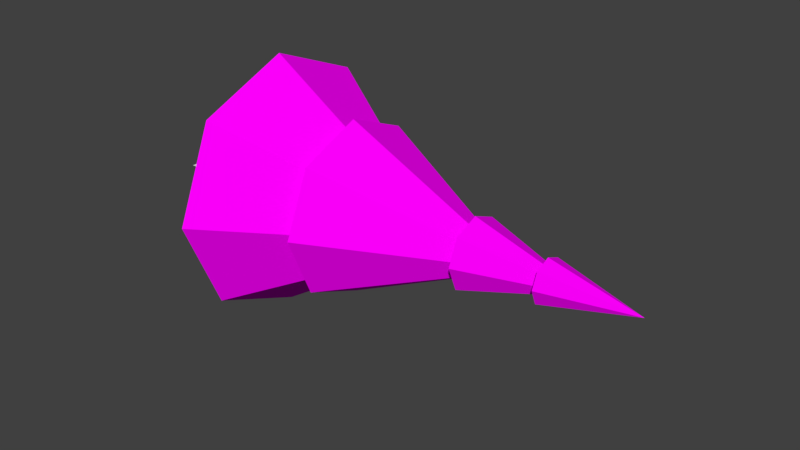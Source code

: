 # Source: vegetation.blend  (saved by Blender 2.83.19; exported with 4.5.12 LTS)
import bpy
from mathutils import Matrix  # noqa: F401  (used for matrix-valued properties, if any)

bpy.ops.wm.read_factory_settings(use_empty=True)
scene = bpy.context.scene
scene.name = 'Scene'

# ---- collections
col_collection_1 = bpy.data.collections.new('Collection 1'); scene.collection.children.link(col_collection_1)

# ---- images (referenced by path relative to the original .blend; pixels are not part of the script)
import os
ASSET_DIR = os.environ.get("B2B_ASSET_DIR", "")  # directory of the original .blend (textures are referenced by path, not embedded)
HERE = os.path.dirname(os.path.abspath(__file__))  # packed textures are extracted next to this script under _unpacked/

def load_image(name, relpath, width, height, colorspace="sRGB"):
    """Load a texture the original file referenced (path relative to the .blend, or extracted next to this script)."""
    p = next((c for c in (os.path.join(HERE, relpath), os.path.join(ASSET_DIR, relpath)) if relpath and os.path.exists(c)), "")
    if p:
        img = bpy.data.images.load(p, check_existing=True)
        img.name = name
    else:  # same state as the original file: an image datablock whose file is absent (Cycles renders it pink)
        img = bpy.data.images.new(name, width, height)
        img.source = "FILE"
        img.filepath = "//" + (relpath or name)
    img.colorspace_settings.name = colorspace
    return img
img_pine_seamless_done_png = load_image('pine_seamless_done.png', 'vegetation/pine_seamless_done.png', 1024, 1024, 'sRGB')

# ---- materials (node trees are filled in below, after node groups)
mat_pine_foliage = bpy.data.materials.new('pine foliage')
mat_pine_foliage.alpha_threshold = 0.0
mat_pine_foliage.use_transparent_shadow = False
mat_pine_foliage.diffuse_color = (0.0006852, 0.1679, 0.0, 1.0)
mat_pine_foliage.roughness = 0.5
mat_pine_bark = bpy.data.materials.new('pine bark')
mat_pine_bark.alpha_threshold = 0.0
mat_pine_bark.use_transparent_shadow = False
mat_pine_bark.diffuse_color = (0.8, 0.02061, 0.0, 1.0)
mat_pine_bark.roughness = 0.5

# ---- material node trees
mat_pine_foliage.use_nodes = True; mat_pine_foliage.node_tree.nodes.clear()
_N = mat_pine_foliage.node_tree.nodes; _L = mat_pine_foliage.node_tree.links
n0 = _N.new('ShaderNodeOutputMaterial'); n0.name = 'Material Output'; n0.location = (566, 315)
n1 = _N.new('ShaderNodeTexImage'); n1.name = 'Image Texture'; n1.location = (-286, 406)
n1.width = 140
n1.image = img_pine_seamless_done_png
n2 = _N.new('ShaderNodeBsdfPrincipled'); n2.name = 'Principled BSDF'; n2.location = (131, 482)
n2.distribution = 'GGX'
n2.subsurface_method = 'BURLEY'
n2.inputs[3].default_value = 1.45
n2.inputs[13].default_value = 0.0
n2.inputs[27].default_value = (0.0, 0.0, 0.0, 1.0)
n2.inputs[28].default_value = 1.0
_L.new(n1.outputs[0], n2.inputs[0])
_L.new(n2.outputs[0], n0.inputs[0])
_L.new(n1.outputs[1], n2.inputs[4])
n0.is_active_output = True
mat_pine_bark.use_nodes = True; mat_pine_bark.node_tree.nodes.clear()
_N = mat_pine_bark.node_tree.nodes; _L = mat_pine_bark.node_tree.links
n0 = _N.new('ShaderNodeOutputMaterial'); n0.name = 'Material Output'; n0.location = (300, 300)
n1 = _N.new('ShaderNodeBsdfDiffuse'); n1.name = 'Diffuse BSDF'; n1.location = (10, 300)
n1.inputs[0].default_value = (0.06682, 0.01167, 0.004738, 1.0)
_L.new(n1.outputs[0], n0.inputs[0])
n0.is_active_output = True

# ---- world
world_world = bpy.data.worlds.new('World'); scene.world = world_world
world_world.color = (0.05088, 0.05088, 0.05088)
world_world.use_sun_shadow = False
world_world.sun_shadow_jitter_overblur = 0.0
world_world.cycles.sampling_method = 'MANUAL'

# ---- meshes
me_pine_low_poly = bpy.data.meshes.new('pine low poly')
me_pine_low_poly.from_pydata([(1.722e-07, 0.2901, 0.0), (-0.2901, 6.335e-07, 2.759), (0.2901, 3.754e-07, 0.0), (6.167e-08, -0.2901, 2.759), (6.167e-08, -0.2901, 0.0), (0.2901, 3.754e-07, 2.759), (-0.2901, 6.335e-07, 0.0), (1.722e-07, 0.2901, 2.759), (-0.03847, 0.7184, 12.27), (0.4694, 0.508, 12.27), (0.6798, 0.0001499, 12.27), (-0.03847, 0.0001493, 15.24), (0.4694, -0.5077, 12.27), (-0.03847, -0.7181, 12.27), (-0.5464, -0.5077, 12.27), (-0.7567, 0.0001502, 12.27), (-0.5464, 0.508, 12.27), (-0.03847, 1.174, 9.838), (0.7918, 0.8305, 9.838), (1.136, 0.0001501, 9.838), (0.7918, -0.8302, 9.838), (-0.03847, -1.174, 9.838), (-0.8688, -0.8302, 9.838), (-1.213, 0.0001506, 9.838), (-0.8688, 0.8305, 9.838), (0.3463, 0.0001496, 12.4), (0.2336, -0.2719, 12.4), (-0.03847, -0.3846, 12.4), (0.2336, 0.2722, 12.4), (-0.03847, 0.3849, 12.4), (-0.4233, 0.0001498, 12.4), (-0.3106, -0.2719, 12.4), (-0.3106, 0.2722, 12.4), (-0.03847, 2.917, 5.335), (2.024, 2.063, 5.335), (2.878, 0.0001506, 5.335), (2.024, -2.062, 5.335), (-0.03847, -2.917, 5.335), (-2.101, -2.062, 5.335), (-2.955, 0.0001518, 5.335), (-2.101, 2.063, 5.335), (0.5971, 0.0001498, 10.09), (0.4109, -0.4492, 10.09), (-0.03847, -0.6354, 10.09), (0.4109, 0.4495, 10.09), (-0.03847, 0.6357, 10.09), (-0.674, 0.0001501, 10.09), (-0.4879, -0.4492, 10.09), (-0.4879, 0.4495, 10.09), (-0.03847, 4.305, 2.346), (3.005, 3.044, 2.346), (4.266, 0.0001513, 2.346), (3.005, -3.044, 2.346), (-0.03847, -4.304, 2.346), (-3.082, -3.044, 2.346), (-4.343, 0.0001531, 2.346), (-3.082, 3.044, 2.346), (2.063, 0.0001499, 5.75), (1.447, -1.486, 5.75), (-0.03847, -2.101, 5.75), (1.447, 1.486, 5.75), (-0.03847, 2.101, 5.75), (-2.14, 0.0001507, 5.75), (-1.524, -1.486, 5.75), (-1.524, 1.486, 5.75)], [], [(4, 3, 1, 6), (0, 7, 5, 2), (2, 5, 3, 4), (6, 1, 7, 0), (11, 14, 13), (11, 15, 14), (10, 11, 12), (12, 11, 13), (11, 16, 15), (11, 8, 16), (9, 8, 11), (9, 11, 10), (19, 25, 26, 20), (20, 26, 27, 21), (18, 17, 29, 28), (18, 28, 25, 19), (31, 30, 23, 22), (27, 31, 22, 21), (32, 29, 17, 24), (30, 32, 24, 23), (35, 41, 42, 36), (36, 42, 43, 37), (34, 33, 45, 44), (34, 44, 41, 35), (47, 46, 39, 38), (43, 47, 38, 37), (48, 45, 33, 40), (46, 48, 40, 39), (51, 57, 58, 52), (52, 58, 59, 53), (50, 49, 61, 60), (50, 60, 57, 51), (63, 62, 55, 54), (59, 63, 54, 53), (64, 61, 49, 56), (62, 64, 56, 55)])
me_pine_low_poly.polygons.foreach_set('material_index', [1, 1, 1, 1, 0, 0, 0, 0, 0, 0, 0, 0, 0, 0, 0, 0, 0, 0, 0, 0, 0, 0, 0, 0, 0, 0, 0, 0, 0, 0, 0, 0, 0, 0, 0, 0])
_uv = me_pine_low_poly.uv_layers.new(name='UVMap')
_uv.uv.foreach_set('vector', [0.0, 0.0, 0.0, 0.0, 0.0, 0.0, 0.0, 0.0, 0.0, 0.0, 0.0, 0.0, 0.0, 0.0, 0.0, 0.0, 0.0, 0.0, 0.0, 0.0, 0.0, 0.0, 0.0, 0.0, 0.0, 0.0, 0.0, 0.0, 0.0, 0.0, 0.0, 0.0, 0.3729, 0.7602, 0.2928, 0.5153, 0.4699, 0.5157, 0.588, 0.5923, 0.4994, 0.3475, 0.6766, 0.3475, 0.4649, 0.4762, 0.3764, 0.7209, 0.2878, 0.4762, 0.3, 0.4661, 0.2118, 0.7108, 0.1228, 0.4661, 0.428, 0.789, 0.3399, 0.5443, 0.517, 0.5443, 0.01476, 0.7734, -0.0738, 0.5287, 0.1033, 0.5287, 0.2848, 0.4724, 0.4619, 0.4726, 0.3692, 0.7173, 0.4043, 0.4861, 0.3157, 0.7308, 0.2271, 0.4861, 0.7272, 0.5003, 0.5962, 0.7892, 0.4684, 0.7892, 0.3374, 0.5003, 0.7405, 0.482, 0.6094, 0.7709, 0.4817, 0.7709, 0.3506, 0.482, -0.172, 0.0106, 0.2178, 0.0106, 0.08676, 0.2995, -0.04098, 0.2995, 0.7205, 0.4359, 0.5894, 0.7248, 0.4617, 0.7248, 0.3306, 0.4359, 0.5697, 0.7758, 0.442, 0.7758, 0.3109, 0.4868, 0.7008, 0.4868, 0.6159, 0.7462, 0.4882, 0.7462, 0.3571, 0.4573, 0.7469, 0.4573, 0.6094, 0.7678, 0.4817, 0.7678, 0.3506, 0.4789, 0.7405, 0.4789, 0.6027, 0.7279, 0.4749, 0.7279, 0.3439, 0.439, 0.7337, 0.439, 0.878, 0.2734, 0.5597, 0.7475, 0.3824, 0.7475, 0.0642, 0.2734, 0.8726, 0.2988, 0.5543, 0.7729, 0.377, 0.7729, 0.05881, 0.2988, -0.3938, -0.1208, 0.42, -0.1208, 0.1018, 0.3534, -0.07552, 0.3534, 0.9519, 0.2943, 0.6337, 0.7685, 0.4564, 0.7685, 0.1382, 0.2943, 0.6362, 0.8995, 0.4589, 0.8995, 0.1407, 0.4253, 0.9544, 0.4253, 0.6343, 0.8823, 0.457, 0.8823, 0.1388, 0.4081, 0.9525, 0.4081, 0.6377, 0.8324, 0.4603, 0.8324, 0.1421, 0.3583, 0.9559, 0.3583, 0.1737, 0.3845, -0.003579, 0.3845, -0.3218, -0.08962, 0.492, -0.08962, 0.9301, -0.002675, 0.7139, 0.2515, 0.3016, 0.2515, 0.08548, -0.002675, 1.434, 0.03213, 1.218, 0.2863, 0.8056, 0.2863, 0.5895, 0.03213, -0.3555, 0.9662, 0.4891, 0.9662, 0.273, 1.22, -0.1393, 1.22, 0.9565, 0.4889, 0.7404, 0.7431, 0.3281, 0.7431, 0.1119, 0.4889, 0.6249, 0.769, 0.2126, 0.769, -0.003598, 0.5148, 0.841, 0.5148, 0.1785, 0.2827, -0.2338, 0.2827, -0.45, 0.02848, 0.3946, 0.02848, 0.6529, 0.7752, 0.2406, 0.7752, 0.02445, 0.521, 0.8691, 0.521, 0.6194, 0.767, 0.2072, 0.767, -0.00901, 0.5128, 0.8356, 0.5128])
me_pine_low_poly.materials.append(mat_pine_foliage)
me_pine_low_poly.materials.append(mat_pine_bark)
me_pine_low_poly.use_remesh_preserve_volume = False
me_pine_low_poly.use_remesh_preserve_attributes = False
me_pine_low_poly.use_mirror_vertex_groups = False
me_pine_low_poly.update()
me_forest_placeholder = bpy.data.meshes.new('forest_placeholder')
me_forest_placeholder.from_pydata([(-1.0, -1.0, 0.0), (1.0, -1.0, 0.0), (-1.0, 1.0, 0.0), (1.0, 1.0, 0.0)], [], [(0, 1, 3, 2)])
me_forest_placeholder.use_remesh_preserve_volume = False
me_forest_placeholder.use_remesh_preserve_attributes = False
me_forest_placeholder.use_mirror_vertex_groups = False
me_forest_placeholder.update()

# ---- objects
ob_pine_low_poly = bpy.data.objects.new('pine low poly', me_pine_low_poly)
ob_forest_placeholder = bpy.data.objects.new('forest_placeholder', me_forest_placeholder)

# ---- transforms, parenting, visibility, modifiers, constraints
ob_pine_low_poly.location = (0.0, 0.0, 0.0)
ob_pine_low_poly.rotation_euler = (0.0, 1.571, 0.0)
ob_pine_low_poly.lineart.crease_threshold = 0.0
ob_forest_placeholder.location = (0.0, 0.0, 0.0)
ob_forest_placeholder.lineart.crease_threshold = 0.0
_m = ob_forest_placeholder.modifiers.new('ParticleSystem 1', 'PARTICLE_SYSTEM')

# ---- collection membership
col_collection_1.objects.link(ob_pine_low_poly)
col_collection_1.objects.link(ob_forest_placeholder)

# ---- scene / render settings (as saved in the file)
scene.frame_start = 1; scene.frame_end = 250; scene.frame_set(1)
scene.render.engine = 'BLENDER_EEVEE_NEXT'
scene.render.resolution_percentage = 50
scene.render.dither_intensity = 0.0
scene.cycles.use_denoising = False
scene.cycles.samples = 128
scene.cycles.sampling_pattern = 'TABULATED_SOBOL'
scene.cycles.use_adaptive_sampling = False
scene.cycles.use_light_tree = False
scene.cycles.blur_glossy = 0.0
scene.cycles.sample_clamp_indirect = 0.0
scene.view_settings.view_transform = 'Standard'
bpy.context.view_layer.update()

# ---- added for rendering (the .blend has no active camera and no usable light): camera, sun
cam_auto = bpy.data.cameras.new('AutoCamera')
cam_auto.lens = 50.0
cam_auto.sensor_width = 36.0
cam_auto.clip_end = 1000.0
ob_auto_camera = bpy.data.objects.new('AutoCamera', cam_auto)
scene.collection.objects.link(ob_auto_camera)
ob_auto_camera.location = (25.8944, -22.5316, 15.0596)
ob_auto_camera.rotation_euler = (1.09748, -7.21219e-08, 0.694738)
scene.camera = ob_auto_camera
light_auto_sun = bpy.data.lights.new('AutoSun', 'SUN')
light_auto_sun.energy = 3.0
light_auto_sun.angle = 0.0523599
ob_auto_sun = bpy.data.objects.new('AutoSun', light_auto_sun)
scene.collection.objects.link(ob_auto_sun)
ob_auto_sun.rotation_euler = (0.872665, 0.174533, 0.523599)
bpy.context.view_layer.update()
